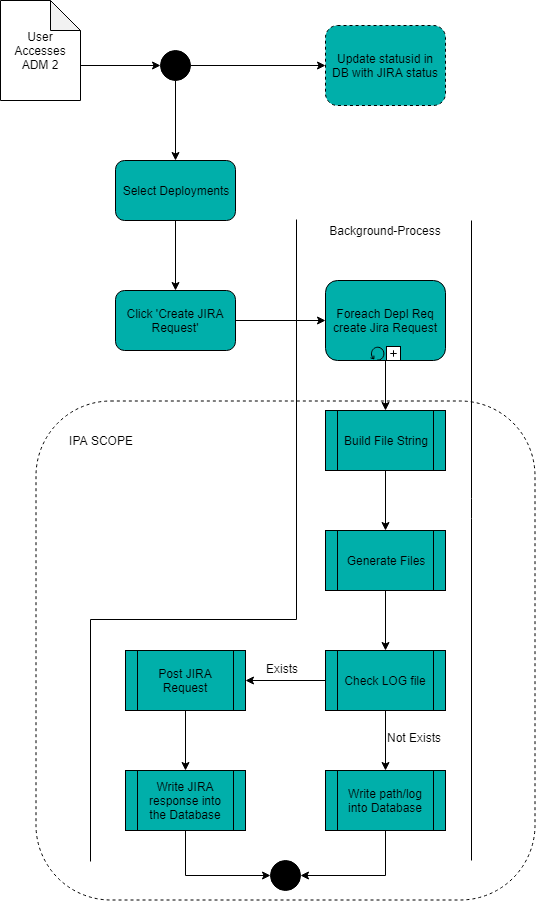

The diagram above was exported from draw.io. Its source (the exported page's mxGraphModel, read from the mxfile embedded in the PNG):
<mxGraphModel dx="1874" dy="815" grid="0" gridSize="10" guides="1" tooltips="1" connect="1" arrows="1" fold="1" page="1" pageScale="1" pageWidth="850" pageHeight="1100" math="0" shadow="0">
  <root>
    <mxCell id="0" />
    <mxCell id="1" parent="0" />
    <mxCell id="ioZtkuYp-9QTeEadfNV5-50" value="" style="whiteSpace=wrap;html=1;aspect=fixed;dashed=1;fillColor=none;rounded=1;" vertex="1" parent="1">
      <mxGeometry x="75.5" y="440.5" width="499" height="499" as="geometry" />
    </mxCell>
    <mxCell id="ioZtkuYp-9QTeEadfNV5-1" value="User Accesses ADM 2" style="shape=note;whiteSpace=wrap;html=1;backgroundOutline=1;darkOpacity=0.05;" vertex="1" parent="1">
      <mxGeometry x="40" y="40" width="80" height="100" as="geometry" />
    </mxCell>
    <mxCell id="ioZtkuYp-9QTeEadfNV5-40" value="" style="edgeStyle=orthogonalEdgeStyle;rounded=0;orthogonalLoop=1;jettySize=auto;html=1;entryX=0;entryY=0.5;entryDx=0;entryDy=0;" edge="1" parent="1" source="ioZtkuYp-9QTeEadfNV5-2" target="ioZtkuYp-9QTeEadfNV5-36">
      <mxGeometry relative="1" as="geometry">
        <mxPoint x="310" y="105" as="targetPoint" />
      </mxGeometry>
    </mxCell>
    <mxCell id="ioZtkuYp-9QTeEadfNV5-2" value="" style="ellipse;whiteSpace=wrap;html=1;aspect=fixed;fillColor=#000000;" vertex="1" parent="1">
      <mxGeometry x="200" y="90" width="30" height="30" as="geometry" />
    </mxCell>
    <mxCell id="ioZtkuYp-9QTeEadfNV5-3" value="" style="endArrow=classic;html=1;exitX=0;exitY=0;exitDx=80;exitDy=65;exitPerimeter=0;entryX=0;entryY=0.5;entryDx=0;entryDy=0;" edge="1" parent="1" source="ioZtkuYp-9QTeEadfNV5-1" target="ioZtkuYp-9QTeEadfNV5-2">
      <mxGeometry width="50" height="50" relative="1" as="geometry">
        <mxPoint x="40" y="210" as="sourcePoint" />
        <mxPoint x="90" y="160" as="targetPoint" />
      </mxGeometry>
    </mxCell>
    <mxCell id="ioZtkuYp-9QTeEadfNV5-4" value="" style="endArrow=classic;html=1;exitX=0.5;exitY=1;exitDx=0;exitDy=0;" edge="1" parent="1" source="ioZtkuYp-9QTeEadfNV5-2">
      <mxGeometry width="50" height="50" relative="1" as="geometry">
        <mxPoint x="40" y="210" as="sourcePoint" />
        <mxPoint x="215" y="200" as="targetPoint" />
      </mxGeometry>
    </mxCell>
    <mxCell id="ioZtkuYp-9QTeEadfNV5-5" value="Select Deployments" style="rounded=1;whiteSpace=wrap;html=1;fillColor=#00afaa;" vertex="1" parent="1">
      <mxGeometry x="155" y="200" width="120" height="60" as="geometry" />
    </mxCell>
    <mxCell id="ioZtkuYp-9QTeEadfNV5-6" value="" style="endArrow=classic;html=1;exitX=0.5;exitY=1;exitDx=0;exitDy=0;" edge="1" parent="1" source="ioZtkuYp-9QTeEadfNV5-5">
      <mxGeometry width="50" height="50" relative="1" as="geometry">
        <mxPoint x="190" y="310" as="sourcePoint" />
        <mxPoint x="215" y="330" as="targetPoint" />
      </mxGeometry>
    </mxCell>
    <mxCell id="ioZtkuYp-9QTeEadfNV5-8" style="edgeStyle=orthogonalEdgeStyle;rounded=0;orthogonalLoop=1;jettySize=auto;html=1;exitX=1;exitY=0.5;exitDx=0;exitDy=0;entryX=0;entryY=0.5;entryDx=0;entryDy=0;" edge="1" parent="1" source="ioZtkuYp-9QTeEadfNV5-7">
      <mxGeometry relative="1" as="geometry">
        <mxPoint x="365" y="360" as="targetPoint" />
        <mxPoint x="215" y="416" as="sourcePoint" />
      </mxGeometry>
    </mxCell>
    <mxCell id="ioZtkuYp-9QTeEadfNV5-7" value="Click 'Create JIRA Request'" style="rounded=1;whiteSpace=wrap;html=1;fillColor=#00afaa;" vertex="1" parent="1">
      <mxGeometry x="155" y="330" width="120" height="60" as="geometry" />
    </mxCell>
    <mxCell id="ioZtkuYp-9QTeEadfNV5-11" value="" style="edgeStyle=orthogonalEdgeStyle;rounded=0;orthogonalLoop=1;jettySize=auto;html=1;" edge="1" parent="1" target="ioZtkuYp-9QTeEadfNV5-10">
      <mxGeometry relative="1" as="geometry">
        <mxPoint x="425" y="390" as="sourcePoint" />
      </mxGeometry>
    </mxCell>
    <mxCell id="ioZtkuYp-9QTeEadfNV5-13" value="" style="edgeStyle=orthogonalEdgeStyle;rounded=0;orthogonalLoop=1;jettySize=auto;html=1;" edge="1" parent="1" source="ioZtkuYp-9QTeEadfNV5-10" target="ioZtkuYp-9QTeEadfNV5-12">
      <mxGeometry relative="1" as="geometry" />
    </mxCell>
    <mxCell id="ioZtkuYp-9QTeEadfNV5-10" value="Build File String" style="shape=process;whiteSpace=wrap;html=1;backgroundOutline=1;fillColor=#00AFAA;" vertex="1" parent="1">
      <mxGeometry x="365" y="450" width="120" height="60" as="geometry" />
    </mxCell>
    <mxCell id="ioZtkuYp-9QTeEadfNV5-18" value="" style="edgeStyle=orthogonalEdgeStyle;rounded=0;orthogonalLoop=1;jettySize=auto;html=1;" edge="1" parent="1" source="ioZtkuYp-9QTeEadfNV5-12" target="ioZtkuYp-9QTeEadfNV5-17">
      <mxGeometry relative="1" as="geometry" />
    </mxCell>
    <mxCell id="ioZtkuYp-9QTeEadfNV5-12" value="Generate Files" style="shape=process;whiteSpace=wrap;html=1;backgroundOutline=1;fillColor=#00AFAA;" vertex="1" parent="1">
      <mxGeometry x="365" y="570" width="120" height="60" as="geometry" />
    </mxCell>
    <mxCell id="ioZtkuYp-9QTeEadfNV5-14" value="Foreach Depl Req create Jira Request" style="html=1;whiteSpace=wrap;rounded=1;fillColor=#00AFAA;" vertex="1" parent="1">
      <mxGeometry x="365" y="320" width="120" height="80" as="geometry" />
    </mxCell>
    <mxCell id="ioZtkuYp-9QTeEadfNV5-15" value="" style="html=1;shape=mxgraph.bpmn.loop;outlineConnect=0;" vertex="1" parent="ioZtkuYp-9QTeEadfNV5-14">
      <mxGeometry x="0.5" y="1" width="14" height="14" relative="1" as="geometry">
        <mxPoint x="-15" y="-14" as="offset" />
      </mxGeometry>
    </mxCell>
    <mxCell id="ioZtkuYp-9QTeEadfNV5-16" value="" style="html=1;shape=plus;" vertex="1" parent="ioZtkuYp-9QTeEadfNV5-14">
      <mxGeometry x="0.5" y="1" width="14" height="14" relative="1" as="geometry">
        <mxPoint x="1" y="-14" as="offset" />
      </mxGeometry>
    </mxCell>
    <mxCell id="ioZtkuYp-9QTeEadfNV5-31" value="" style="edgeStyle=orthogonalEdgeStyle;rounded=0;orthogonalLoop=1;jettySize=auto;html=1;" edge="1" parent="1" source="ioZtkuYp-9QTeEadfNV5-17" target="ioZtkuYp-9QTeEadfNV5-23">
      <mxGeometry relative="1" as="geometry" />
    </mxCell>
    <mxCell id="ioZtkuYp-9QTeEadfNV5-34" value="" style="edgeStyle=orthogonalEdgeStyle;rounded=0;orthogonalLoop=1;jettySize=auto;html=1;" edge="1" parent="1" source="ioZtkuYp-9QTeEadfNV5-17" target="ioZtkuYp-9QTeEadfNV5-33">
      <mxGeometry relative="1" as="geometry" />
    </mxCell>
    <mxCell id="ioZtkuYp-9QTeEadfNV5-17" value="Check LOG file" style="shape=process;whiteSpace=wrap;html=1;backgroundOutline=1;fillColor=#00AFAA;" vertex="1" parent="1">
      <mxGeometry x="365" y="690" width="120" height="60" as="geometry" />
    </mxCell>
    <mxCell id="ioZtkuYp-9QTeEadfNV5-42" value="" style="edgeStyle=orthogonalEdgeStyle;rounded=0;orthogonalLoop=1;jettySize=auto;html=1;" edge="1" parent="1" source="ioZtkuYp-9QTeEadfNV5-33" target="ioZtkuYp-9QTeEadfNV5-41">
      <mxGeometry relative="1" as="geometry" />
    </mxCell>
    <mxCell id="ioZtkuYp-9QTeEadfNV5-33" value="Post JIRA Request" style="shape=process;whiteSpace=wrap;html=1;backgroundOutline=1;fillColor=#00AFAA;" vertex="1" parent="1">
      <mxGeometry x="165" y="690" width="120" height="60" as="geometry" />
    </mxCell>
    <mxCell id="ioZtkuYp-9QTeEadfNV5-48" style="edgeStyle=orthogonalEdgeStyle;rounded=0;orthogonalLoop=1;jettySize=auto;html=1;exitX=0.5;exitY=1;exitDx=0;exitDy=0;entryX=0;entryY=0.5;entryDx=0;entryDy=0;" edge="1" parent="1" source="ioZtkuYp-9QTeEadfNV5-41" target="ioZtkuYp-9QTeEadfNV5-46">
      <mxGeometry relative="1" as="geometry" />
    </mxCell>
    <mxCell id="ioZtkuYp-9QTeEadfNV5-41" value="Write JIRA response into the Database" style="shape=process;whiteSpace=wrap;html=1;backgroundOutline=1;fillColor=#00AFAA;" vertex="1" parent="1">
      <mxGeometry x="165" y="810" width="120" height="60" as="geometry" />
    </mxCell>
    <mxCell id="ioZtkuYp-9QTeEadfNV5-19" value="" style="endArrow=none;html=1;" edge="1" parent="1">
      <mxGeometry width="50" height="50" relative="1" as="geometry">
        <mxPoint x="336" y="659" as="sourcePoint" />
        <mxPoint x="336" y="259" as="targetPoint" />
      </mxGeometry>
    </mxCell>
    <mxCell id="ioZtkuYp-9QTeEadfNV5-20" value="" style="endArrow=none;html=1;" edge="1" parent="1">
      <mxGeometry width="50" height="50" relative="1" as="geometry">
        <mxPoint x="511" y="900" as="sourcePoint" />
        <mxPoint x="511" y="260" as="targetPoint" />
        <Array as="points">
          <mxPoint x="511" y="548" />
        </Array>
      </mxGeometry>
    </mxCell>
    <mxCell id="ioZtkuYp-9QTeEadfNV5-21" value="Background-Process" style="text;html=1;strokeColor=none;fillColor=none;align=center;verticalAlign=middle;whiteSpace=wrap;rounded=0;" vertex="1" parent="1">
      <mxGeometry x="361" y="260" width="128" height="20" as="geometry" />
    </mxCell>
    <mxCell id="ioZtkuYp-9QTeEadfNV5-49" style="edgeStyle=orthogonalEdgeStyle;rounded=0;orthogonalLoop=1;jettySize=auto;html=1;exitX=0.5;exitY=1;exitDx=0;exitDy=0;entryX=1;entryY=0.5;entryDx=0;entryDy=0;" edge="1" parent="1" source="ioZtkuYp-9QTeEadfNV5-23" target="ioZtkuYp-9QTeEadfNV5-46">
      <mxGeometry relative="1" as="geometry" />
    </mxCell>
    <mxCell id="ioZtkuYp-9QTeEadfNV5-23" value="Write path/log into Database" style="shape=process;whiteSpace=wrap;html=1;backgroundOutline=1;fillColor=#00AFAA;" vertex="1" parent="1">
      <mxGeometry x="365" y="810" width="120" height="60" as="geometry" />
    </mxCell>
    <mxCell id="ioZtkuYp-9QTeEadfNV5-32" value="Not Exists" style="text;html=1;resizable=0;points=[];autosize=1;align=left;verticalAlign=top;spacingTop=-4;" vertex="1" parent="1">
      <mxGeometry x="425" y="768" width="64" height="14" as="geometry" />
    </mxCell>
    <mxCell id="ioZtkuYp-9QTeEadfNV5-35" value="Exists" style="text;html=1;resizable=0;points=[];autosize=1;align=left;verticalAlign=top;spacingTop=-4;" vertex="1" parent="1">
      <mxGeometry x="304" y="699" width="42" height="14" as="geometry" />
    </mxCell>
    <mxCell id="ioZtkuYp-9QTeEadfNV5-36" value="Update statusid in DB with JIRA status" style="shape=ext;rounded=1;html=1;whiteSpace=wrap;dashed=1;fillColor=#00AFAA;" vertex="1" parent="1">
      <mxGeometry x="365" y="65" width="120" height="80" as="geometry" />
    </mxCell>
    <mxCell id="ioZtkuYp-9QTeEadfNV5-43" value="" style="endArrow=none;html=1;" edge="1" parent="1">
      <mxGeometry width="50" height="50" relative="1" as="geometry">
        <mxPoint x="130" y="659" as="sourcePoint" />
        <mxPoint x="336" y="659" as="targetPoint" />
      </mxGeometry>
    </mxCell>
    <mxCell id="ioZtkuYp-9QTeEadfNV5-44" value="" style="endArrow=none;html=1;" edge="1" parent="1">
      <mxGeometry width="50" height="50" relative="1" as="geometry">
        <mxPoint x="130" y="901" as="sourcePoint" />
        <mxPoint x="130" y="659" as="targetPoint" />
      </mxGeometry>
    </mxCell>
    <mxCell id="ioZtkuYp-9QTeEadfNV5-46" value="" style="ellipse;whiteSpace=wrap;html=1;aspect=fixed;fillColor=#000000;" vertex="1" parent="1">
      <mxGeometry x="310" y="900" width="30" height="30" as="geometry" />
    </mxCell>
    <mxCell id="ioZtkuYp-9QTeEadfNV5-51" value="IPA SCOPE" style="text;html=1;strokeColor=none;fillColor=none;align=center;verticalAlign=middle;whiteSpace=wrap;rounded=0;dashed=1;" vertex="1" parent="1">
      <mxGeometry x="104" y="470" width="74" height="20" as="geometry" />
    </mxCell>
  </root>
</mxGraphModel>